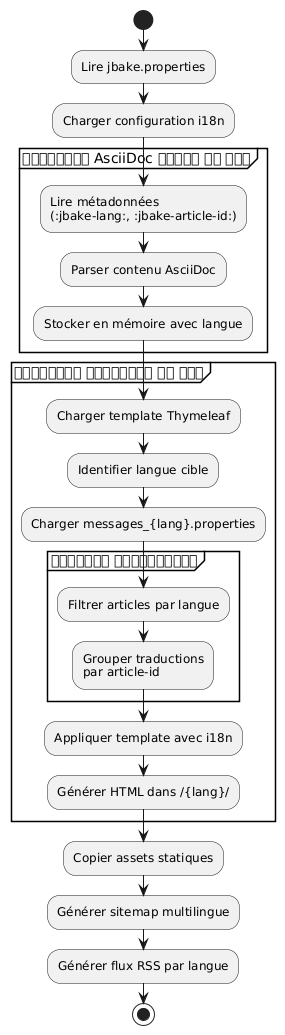

The diagram above was rendered by PlantUML. Its source (embedded in the PNG):
@startuml
start

:Lire jbake.properties;
:Charger configuration i18n;

partition "प्रत्येक AsciiDoc फ़ाइल के लिए" {
  :Lire métadonnées\n(:jbake-lang:, :jbake-article-id:);
  :Parser contenu AsciiDoc;
  :Stocker en mémoire avec langue;
}

partition "प्रत्येक टेम्पलेट के लिए" {
  :Charger template Thymeleaf;
  :Identifier langue cible;
  :Charger messages_{lang}.properties;

  partition "सामग्री फ़िल्टरिंग" {
    :Filtrer articles par langue;
    :Grouper traductions\npar article-id;
  }

  :Appliquer template avec i18n;
  :Générer HTML dans /{lang}/;
}

:Copier assets statiques;
:Générer sitemap multilingue;
:Générer flux RSS par langue;

stop
@enduml